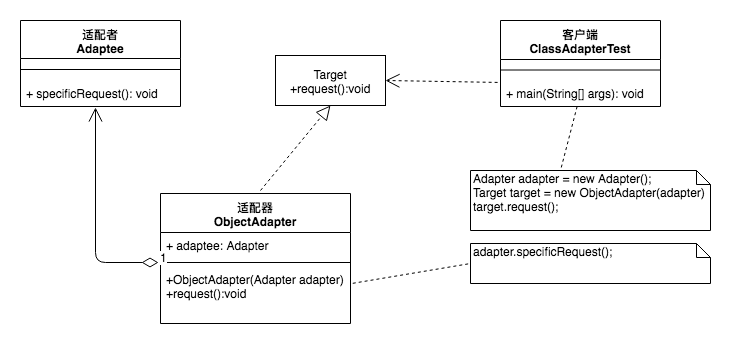

The diagram above was exported from draw.io. Its source (the exported page's mxGraphModel, read from the mxfile embedded in the PNG):
<mxGraphModel dx="1251" dy="569" grid="1" gridSize="10" guides="1" tooltips="1" connect="1" arrows="1" fold="1" page="1" pageScale="1" pageWidth="827" pageHeight="1169" math="0" shadow="0">
  <root>
    <mxCell id="0" />
    <mxCell id="1" parent="0" />
    <mxCell id="vmgFO4MVad2_1nNcO1zt-1" value="Target&lt;br&gt;+request():void" style="html=1;" parent="1" vertex="1">
      <mxGeometry x="315" y="215" width="110" height="50" as="geometry" />
    </mxCell>
    <mxCell id="vmgFO4MVad2_1nNcO1zt-2" value="适配者&#10;Adaptee" style="swimlane;fontStyle=1;align=center;verticalAlign=top;childLayout=stackLayout;horizontal=1;startSize=38;horizontalStack=0;resizeParent=1;resizeParentMax=0;resizeLast=0;collapsible=1;marginBottom=0;" parent="1" vertex="1">
      <mxGeometry x="60" y="180" width="160" height="86" as="geometry" />
    </mxCell>
    <mxCell id="vmgFO4MVad2_1nNcO1zt-3" value="" style="line;strokeWidth=1;fillColor=none;align=left;verticalAlign=middle;spacingTop=-1;spacingLeft=3;spacingRight=3;rotatable=0;labelPosition=right;points=[];portConstraint=eastwest;" parent="vmgFO4MVad2_1nNcO1zt-2" vertex="1">
      <mxGeometry y="38" width="160" height="22" as="geometry" />
    </mxCell>
    <mxCell id="vmgFO4MVad2_1nNcO1zt-4" value="+ specificRequest(): void" style="text;strokeColor=none;fillColor=none;align=left;verticalAlign=top;spacingLeft=4;spacingRight=4;overflow=hidden;rotatable=0;points=[[0,0.5],[1,0.5]];portConstraint=eastwest;" parent="vmgFO4MVad2_1nNcO1zt-2" vertex="1">
      <mxGeometry y="60" width="160" height="26" as="geometry" />
    </mxCell>
    <mxCell id="vmgFO4MVad2_1nNcO1zt-8" value="客户端&#10;ClassAdapterTest" style="swimlane;fontStyle=1;align=center;verticalAlign=top;childLayout=stackLayout;horizontal=1;startSize=39;horizontalStack=0;resizeParent=1;resizeParentMax=0;resizeLast=0;collapsible=1;marginBottom=0;" parent="1" vertex="1">
      <mxGeometry x="540" y="180" width="160" height="86" as="geometry" />
    </mxCell>
    <mxCell id="vmgFO4MVad2_1nNcO1zt-9" value="" style="line;strokeWidth=1;fillColor=none;align=left;verticalAlign=middle;spacingTop=-1;spacingLeft=3;spacingRight=3;rotatable=0;labelPosition=right;points=[];portConstraint=eastwest;" parent="vmgFO4MVad2_1nNcO1zt-8" vertex="1">
      <mxGeometry y="39" width="160" height="21" as="geometry" />
    </mxCell>
    <mxCell id="vmgFO4MVad2_1nNcO1zt-10" value="+ main(String[] args): void" style="text;strokeColor=none;fillColor=none;align=left;verticalAlign=top;spacingLeft=4;spacingRight=4;overflow=hidden;rotatable=0;points=[[0,0.5],[1,0.5]];portConstraint=eastwest;" parent="vmgFO4MVad2_1nNcO1zt-8" vertex="1">
      <mxGeometry y="60" width="160" height="26" as="geometry" />
    </mxCell>
    <mxCell id="vmgFO4MVad2_1nNcO1zt-12" value="" style="endArrow=block;dashed=1;endFill=0;endSize=12;html=1;entryX=0.5;entryY=1;entryDx=0;entryDy=0;" parent="1" target="vmgFO4MVad2_1nNcO1zt-1" edge="1">
      <mxGeometry width="160" relative="1" as="geometry">
        <mxPoint x="300" y="350" as="sourcePoint" />
        <mxPoint x="450" y="280" as="targetPoint" />
      </mxGeometry>
    </mxCell>
    <mxCell id="vmgFO4MVad2_1nNcO1zt-13" value="Adapter adapter = new Adapter();&lt;br&gt;Target target = new ObjectAdapter(adapter)&lt;br&gt;target.request();" style="shape=note;whiteSpace=wrap;html=1;size=14;verticalAlign=top;align=left;spacingTop=-6;" parent="1" vertex="1">
      <mxGeometry x="510" y="330" width="240" height="60" as="geometry" />
    </mxCell>
    <mxCell id="vmgFO4MVad2_1nNcO1zt-14" value="&lt;span style=&quot;white-space: nowrap&quot;&gt;adapter.specificRequest();&lt;/span&gt;" style="shape=note;whiteSpace=wrap;html=1;size=14;verticalAlign=top;align=left;spacingTop=-6;" parent="1" vertex="1">
      <mxGeometry x="510" y="403" width="240" height="40" as="geometry" />
    </mxCell>
    <mxCell id="vmgFO4MVad2_1nNcO1zt-15" value="" style="endArrow=open;endSize=12;dashed=1;html=1;entryX=1;entryY=0.5;entryDx=0;entryDy=0;exitX=-0.018;exitY=0.074;exitDx=0;exitDy=0;exitPerimeter=0;" parent="1" source="vmgFO4MVad2_1nNcO1zt-10" target="vmgFO4MVad2_1nNcO1zt-1" edge="1">
      <mxGeometry width="160" relative="1" as="geometry">
        <mxPoint x="480" y="240" as="sourcePoint" />
        <mxPoint x="640" y="240" as="targetPoint" />
      </mxGeometry>
    </mxCell>
    <mxCell id="vmgFO4MVad2_1nNcO1zt-16" value="" style="endArrow=none;dashed=1;html=1;exitX=1.012;exitY=0.295;exitDx=0;exitDy=0;entryX=0;entryY=0.5;entryDx=0;entryDy=0;entryPerimeter=0;exitPerimeter=0;" parent="1" source="vmgFO4MVad2_1nNcO1zt-25" target="vmgFO4MVad2_1nNcO1zt-14" edge="1">
      <mxGeometry width="50" height="50" relative="1" as="geometry">
        <mxPoint x="360" y="445" as="sourcePoint" />
        <mxPoint x="440" y="393" as="targetPoint" />
      </mxGeometry>
    </mxCell>
    <mxCell id="vmgFO4MVad2_1nNcO1zt-17" value="" style="endArrow=none;dashed=1;html=1;entryX=0.375;entryY=0;entryDx=0;entryDy=0;entryPerimeter=0;" parent="1" edge="1" target="vmgFO4MVad2_1nNcO1zt-13" source="vmgFO4MVad2_1nNcO1zt-10">
      <mxGeometry width="50" height="50" relative="1" as="geometry">
        <mxPoint x="360" y="370" as="sourcePoint" />
        <mxPoint x="600" y="320" as="targetPoint" />
      </mxGeometry>
    </mxCell>
    <mxCell id="vmgFO4MVad2_1nNcO1zt-22" value="适配器&#10;ObjectAdapter" style="swimlane;fontStyle=1;align=center;verticalAlign=top;childLayout=stackLayout;horizontal=1;startSize=39;horizontalStack=0;resizeParent=1;resizeParentMax=0;resizeLast=0;collapsible=1;marginBottom=0;shadow=0;strokeColor=#000000;" parent="1" vertex="1">
      <mxGeometry x="200" y="353" width="190" height="130" as="geometry" />
    </mxCell>
    <mxCell id="vmgFO4MVad2_1nNcO1zt-23" value="+ adaptee: Adapter" style="text;strokeColor=none;fillColor=none;align=left;verticalAlign=top;spacingLeft=4;spacingRight=4;overflow=hidden;rotatable=0;points=[[0,0.5],[1,0.5]];portConstraint=eastwest;" parent="vmgFO4MVad2_1nNcO1zt-22" vertex="1">
      <mxGeometry y="39" width="190" height="26" as="geometry" />
    </mxCell>
    <mxCell id="vmgFO4MVad2_1nNcO1zt-24" value="" style="line;strokeWidth=1;fillColor=none;align=left;verticalAlign=middle;spacingTop=-1;spacingLeft=3;spacingRight=3;rotatable=0;labelPosition=right;points=[];portConstraint=eastwest;" parent="vmgFO4MVad2_1nNcO1zt-22" vertex="1">
      <mxGeometry y="65" width="190" height="8" as="geometry" />
    </mxCell>
    <mxCell id="vmgFO4MVad2_1nNcO1zt-25" value="+ObjectAdapter(Adapter adapter)&#10;+request():void" style="text;strokeColor=none;fillColor=none;align=left;verticalAlign=top;spacingLeft=4;spacingRight=4;overflow=hidden;rotatable=0;points=[[0,0.5],[1,0.5]];portConstraint=eastwest;" parent="vmgFO4MVad2_1nNcO1zt-22" vertex="1">
      <mxGeometry y="73" width="190" height="57" as="geometry" />
    </mxCell>
    <mxCell id="vmgFO4MVad2_1nNcO1zt-29" value="1" style="endArrow=open;html=1;endSize=12;startArrow=diamondThin;startSize=14;startFill=0;edgeStyle=orthogonalEdgeStyle;align=left;verticalAlign=bottom;exitX=-0.009;exitY=-0.073;exitDx=0;exitDy=0;exitPerimeter=0;entryX=0.471;entryY=1.032;entryDx=0;entryDy=0;entryPerimeter=0;" parent="1" source="vmgFO4MVad2_1nNcO1zt-25" target="vmgFO4MVad2_1nNcO1zt-4" edge="1">
      <mxGeometry x="-1" y="3" relative="1" as="geometry">
        <mxPoint x="20" y="390" as="sourcePoint" />
        <mxPoint x="180" y="390" as="targetPoint" />
      </mxGeometry>
    </mxCell>
  </root>
</mxGraphModel>